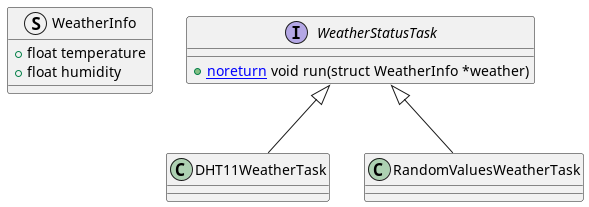

The diagram above was rendered by PlantUML. Its source (embedded in the PNG):
@startuml Weather UML


struct WeatherInfo {
    + float temperature
    + float humidity
}

interface WeatherStatusTask {
    + [[noreturn]] void run(struct WeatherInfo *weather)
}

WeatherStatusTask <|-- DHT11WeatherTask
WeatherStatusTask <|-- RandomValuesWeatherTask

@enduml